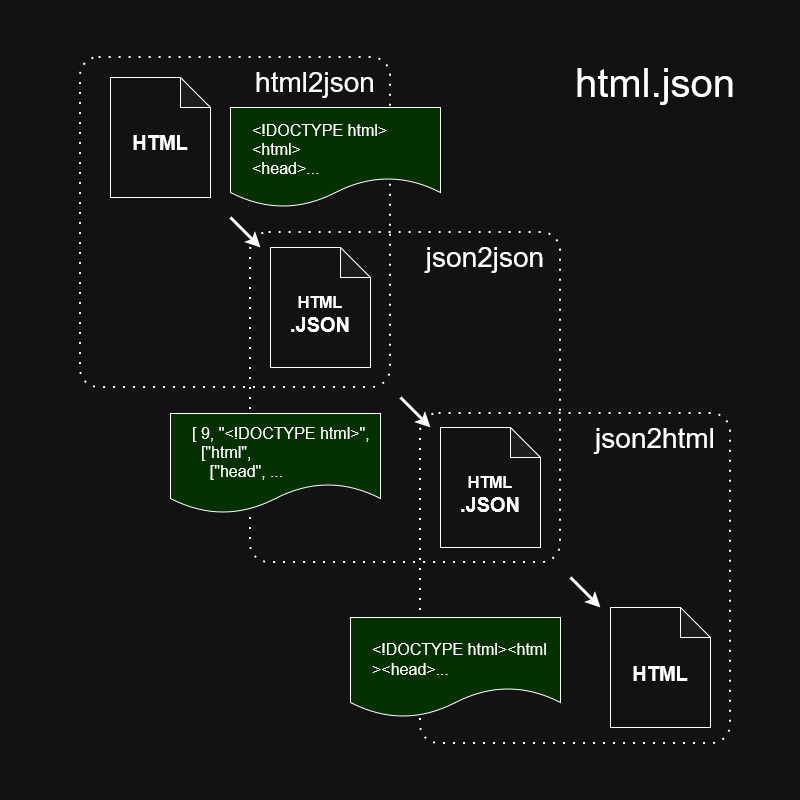

The diagram above was exported from draw.io. Its source (the exported page's mxGraphModel, read from the mxfile embedded in the PNG):
<mxGraphModel dx="824" dy="771" grid="1" gridSize="10" guides="1" tooltips="1" connect="1" arrows="1" fold="1" page="1" pageScale="1" pageWidth="800" pageHeight="800" math="0" shadow="0">
  <root>
    <mxCell id="0" />
    <mxCell id="1" parent="0" />
    <mxCell id="ucIKLFvCZOSl41goDPDA-17" parent="1" style="rounded=1;whiteSpace=wrap;html=1;arcSize=6;fillColor=none;strokeWidth=2;dashed=1;dashPattern=1 4;" value="" vertex="1">
      <mxGeometry height="330" width="310" x="420" y="413" as="geometry" />
    </mxCell>
    <mxCell id="ucIKLFvCZOSl41goDPDA-15" parent="1" style="rounded=1;whiteSpace=wrap;html=1;arcSize=6;fillColor=none;strokeWidth=2;dashed=1;dashPattern=1 4;" value="" vertex="1">
      <mxGeometry height="330" width="310" x="80" y="57" as="geometry" />
    </mxCell>
    <mxCell id="ucIKLFvCZOSl41goDPDA-1" parent="1" style="shape=note;whiteSpace=wrap;html=1;backgroundOutline=1;darkOpacity=0.05;" value="" vertex="1">
      <mxGeometry height="120" width="100" x="110" y="77" as="geometry" />
    </mxCell>
    <mxCell id="ucIKLFvCZOSl41goDPDA-2" parent="1" style="text;html=1;align=center;verticalAlign=middle;whiteSpace=wrap;rounded=0;fontSize=20;fontStyle=1" value="HTML" vertex="1">
      <mxGeometry height="70" width="70" x="125" y="107" as="geometry" />
    </mxCell>
    <mxCell id="ucIKLFvCZOSl41goDPDA-3" edge="1" parent="1" style="endArrow=classic;html=1;rounded=0;strokeWidth=3;" value="">
      <mxGeometry height="50" relative="1" width="50" as="geometry">
        <mxPoint x="230" y="217" as="sourcePoint" />
        <mxPoint x="260" y="247" as="targetPoint" />
      </mxGeometry>
    </mxCell>
    <mxCell id="ucIKLFvCZOSl41goDPDA-4" parent="1" style="shape=note;whiteSpace=wrap;html=1;backgroundOutline=1;darkOpacity=0.05;" value="" vertex="1">
      <mxGeometry height="120" width="100" x="270" y="247" as="geometry" />
    </mxCell>
    <mxCell id="ucIKLFvCZOSl41goDPDA-5" parent="1" style="text;html=1;align=center;verticalAlign=middle;whiteSpace=wrap;rounded=0;fontSize=20;fontStyle=1" value="&lt;font style=&quot;font-size: 16px;&quot;&gt;HTML&lt;/font&gt;&lt;br&gt;.JSON" vertex="1">
      <mxGeometry height="70" width="70" x="285" y="277" as="geometry" />
    </mxCell>
    <mxCell id="ucIKLFvCZOSl41goDPDA-8" edge="1" parent="1" style="endArrow=classic;html=1;rounded=0;strokeWidth=3;" value="">
      <mxGeometry height="50" relative="1" width="50" as="geometry">
        <mxPoint x="400" y="397" as="sourcePoint" />
        <mxPoint x="430" y="427" as="targetPoint" />
      </mxGeometry>
    </mxCell>
    <mxCell id="ucIKLFvCZOSl41goDPDA-9" parent="1" style="shape=note;whiteSpace=wrap;html=1;backgroundOutline=1;darkOpacity=0.05;" value="" vertex="1">
      <mxGeometry height="120" width="100" x="440" y="427" as="geometry" />
    </mxCell>
    <mxCell id="ucIKLFvCZOSl41goDPDA-10" parent="1" style="text;html=1;align=center;verticalAlign=middle;whiteSpace=wrap;rounded=0;fontSize=20;fontStyle=1" value="&lt;font style=&quot;font-size: 16px;&quot;&gt;HTML&lt;/font&gt;&lt;br&gt;.JSON" vertex="1">
      <mxGeometry height="70" width="70" x="455" y="457" as="geometry" />
    </mxCell>
    <mxCell id="ucIKLFvCZOSl41goDPDA-11" edge="1" parent="1" style="endArrow=classic;html=1;rounded=0;strokeWidth=3;" value="">
      <mxGeometry height="50" relative="1" width="50" as="geometry">
        <mxPoint x="570" y="577" as="sourcePoint" />
        <mxPoint x="600" y="607" as="targetPoint" />
      </mxGeometry>
    </mxCell>
    <mxCell id="ucIKLFvCZOSl41goDPDA-12" parent="1" style="shape=note;whiteSpace=wrap;html=1;backgroundOutline=1;darkOpacity=0.05;" value="" vertex="1">
      <mxGeometry height="120" width="100" x="610" y="607" as="geometry" />
    </mxCell>
    <mxCell id="ucIKLFvCZOSl41goDPDA-14" parent="1" style="text;html=1;align=center;verticalAlign=middle;whiteSpace=wrap;rounded=0;fontSize=20;fontStyle=1" value="HTML" vertex="1">
      <mxGeometry height="70" width="70" x="625" y="638" as="geometry" />
    </mxCell>
    <mxCell id="ucIKLFvCZOSl41goDPDA-16" parent="1" style="rounded=1;whiteSpace=wrap;html=1;arcSize=6;fillColor=none;strokeWidth=2;dashed=1;dashPattern=1 4;" value="" vertex="1">
      <mxGeometry height="330" width="310" x="250" y="232" as="geometry" />
    </mxCell>
    <mxCell id="ucIKLFvCZOSl41goDPDA-18" parent="1" style="text;html=1;align=center;verticalAlign=middle;whiteSpace=wrap;rounded=0;fontSize=28;" value="html2json" vertex="1">
      <mxGeometry height="50" width="150" x="240" y="57" as="geometry" />
    </mxCell>
    <mxCell id="ucIKLFvCZOSl41goDPDA-19" parent="1" style="text;html=1;align=center;verticalAlign=middle;whiteSpace=wrap;rounded=0;fontSize=28;" value="json2json" vertex="1">
      <mxGeometry height="50" width="150" x="410" y="232" as="geometry" />
    </mxCell>
    <mxCell id="ucIKLFvCZOSl41goDPDA-20" parent="1" style="text;html=1;align=center;verticalAlign=middle;whiteSpace=wrap;rounded=0;fontSize=28;" value="json2html" vertex="1">
      <mxGeometry height="50" width="150" x="580" y="413" as="geometry" />
    </mxCell>
    <mxCell id="ucIKLFvCZOSl41goDPDA-21" parent="1" style="shape=document;whiteSpace=wrap;html=1;boundedLbl=1;fillColor=#CCFF99;" value="" vertex="1">
      <mxGeometry height="100" width="210" x="230" y="107" as="geometry" />
    </mxCell>
    <mxCell id="ucIKLFvCZOSl41goDPDA-22" parent="1" style="text;html=1;align=left;verticalAlign=middle;whiteSpace=wrap;rounded=0;fontSize=16;" value="&amp;lt;!DOCTYPE html&amp;gt;&lt;br&gt;&amp;lt;html&amp;gt;&lt;br&gt;&amp;lt;head&amp;gt;..." vertex="1">
      <mxGeometry height="63" width="170" x="250" y="117" as="geometry" />
    </mxCell>
    <mxCell id="ucIKLFvCZOSl41goDPDA-23" parent="1" style="shape=document;whiteSpace=wrap;html=1;boundedLbl=1;fillColor=#CCFF99;" value="" vertex="1">
      <mxGeometry height="100" width="210" x="170" y="413" as="geometry" />
    </mxCell>
    <mxCell id="ucIKLFvCZOSl41goDPDA-24" parent="1" style="text;html=1;align=left;verticalAlign=middle;whiteSpace=wrap;rounded=0;fontSize=16;" value="&lt;div&gt;[ 9, &quot;&amp;lt;!DOCTYPE html&amp;gt;&quot;,&lt;br&gt;&lt;/div&gt;&lt;div&gt;&amp;nbsp; [&quot;html&quot;,&lt;/div&gt;&lt;div&gt;&amp;nbsp;&amp;nbsp;&amp;nbsp; [&quot;head&quot;, ...&lt;/div&gt;" vertex="1">
      <mxGeometry height="77" width="200" x="190" y="413" as="geometry" />
    </mxCell>
    <mxCell id="ucIKLFvCZOSl41goDPDA-25" parent="1" style="shape=document;whiteSpace=wrap;html=1;boundedLbl=1;fillColor=#CCFF99;" value="" vertex="1">
      <mxGeometry height="100" width="210" x="350" y="617" as="geometry" />
    </mxCell>
    <mxCell id="ucIKLFvCZOSl41goDPDA-26" parent="1" style="text;html=1;align=left;verticalAlign=middle;whiteSpace=wrap;rounded=0;fontSize=16;" value="&amp;lt;!DOCTYPE html&amp;gt;&amp;lt;html&lt;br&gt;&amp;gt;&amp;lt;head&amp;gt;..." vertex="1">
      <mxGeometry height="63" width="220" x="370" y="627" as="geometry" />
    </mxCell>
    <mxCell id="ucIKLFvCZOSl41goDPDA-27" parent="1" style="text;html=1;align=center;verticalAlign=middle;whiteSpace=wrap;rounded=0;fontSize=40;" value="html.json" vertex="1">
      <mxGeometry height="83" width="210" x="550" y="40.5" as="geometry" />
    </mxCell>
  </root>
</mxGraphModel>